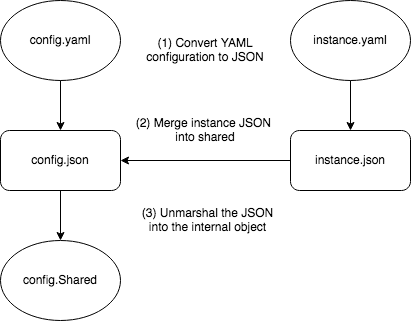

The diagram above was exported from draw.io. Its source (the exported page's mxGraphModel, read from the mxfile embedded in the PNG):
<mxGraphModel dx="1026" dy="1161" grid="1" gridSize="10" guides="1" tooltips="1" connect="1" arrows="1" fold="1" page="1" pageScale="1" pageWidth="850" pageHeight="1100" math="0" shadow="0">
  <root>
    <mxCell id="0" />
    <mxCell id="1" parent="0" />
    <mxCell id="A8OO-YEEI9LhOuCNT12j-1" value="config.yaml" style="ellipse;whiteSpace=wrap;html=1;" vertex="1" parent="1">
      <mxGeometry x="120" y="20" width="120" height="80" as="geometry" />
    </mxCell>
    <mxCell id="A8OO-YEEI9LhOuCNT12j-2" value="instance.yaml" style="ellipse;whiteSpace=wrap;html=1;" vertex="1" parent="1">
      <mxGeometry x="410" y="20" width="120" height="80" as="geometry" />
    </mxCell>
    <mxCell id="A8OO-YEEI9LhOuCNT12j-3" value="config.json" style="rounded=1;whiteSpace=wrap;html=1;" vertex="1" parent="1">
      <mxGeometry x="120" y="150" width="120" height="60" as="geometry" />
    </mxCell>
    <mxCell id="A8OO-YEEI9LhOuCNT12j-4" value="instance.json" style="rounded=1;whiteSpace=wrap;html=1;" vertex="1" parent="1">
      <mxGeometry x="410" y="150" width="120" height="60" as="geometry" />
    </mxCell>
    <mxCell id="A8OO-YEEI9LhOuCNT12j-5" value="" style="endArrow=classic;html=1;exitX=0;exitY=0.5;exitDx=0;exitDy=0;entryX=1;entryY=0.5;entryDx=0;entryDy=0;" edge="1" parent="1" source="A8OO-YEEI9LhOuCNT12j-4" target="A8OO-YEEI9LhOuCNT12j-3">
      <mxGeometry width="50" height="50" relative="1" as="geometry">
        <mxPoint x="400" y="480" as="sourcePoint" />
        <mxPoint x="450" y="430" as="targetPoint" />
      </mxGeometry>
    </mxCell>
    <mxCell id="A8OO-YEEI9LhOuCNT12j-6" value="" style="endArrow=classic;html=1;exitX=0.5;exitY=1;exitDx=0;exitDy=0;entryX=0.5;entryY=0;entryDx=0;entryDy=0;" edge="1" parent="1" source="A8OO-YEEI9LhOuCNT12j-1" target="A8OO-YEEI9LhOuCNT12j-3">
      <mxGeometry width="50" height="50" relative="1" as="geometry">
        <mxPoint x="400" y="480" as="sourcePoint" />
        <mxPoint x="450" y="430" as="targetPoint" />
      </mxGeometry>
    </mxCell>
    <mxCell id="A8OO-YEEI9LhOuCNT12j-7" value="" style="endArrow=classic;html=1;" edge="1" parent="1">
      <mxGeometry width="50" height="50" relative="1" as="geometry">
        <mxPoint x="470" y="100" as="sourcePoint" />
        <mxPoint x="470" y="150" as="targetPoint" />
      </mxGeometry>
    </mxCell>
    <mxCell id="A8OO-YEEI9LhOuCNT12j-8" value="(1) Convert YAML configuration to JSON" style="text;html=1;strokeColor=none;fillColor=none;align=center;verticalAlign=middle;whiteSpace=wrap;rounded=0;" vertex="1" parent="1">
      <mxGeometry x="250" y="60" width="150" height="20" as="geometry" />
    </mxCell>
    <mxCell id="A8OO-YEEI9LhOuCNT12j-9" value="(2) Merge instance JSON&amp;nbsp; into shared " style="text;html=1;strokeColor=none;fillColor=none;align=center;verticalAlign=middle;whiteSpace=wrap;rounded=0;" vertex="1" parent="1">
      <mxGeometry x="250" y="140" width="150" height="20" as="geometry" />
    </mxCell>
    <mxCell id="A8OO-YEEI9LhOuCNT12j-11" value="config.Shared" style="ellipse;whiteSpace=wrap;html=1;" vertex="1" parent="1">
      <mxGeometry x="120" y="260" width="120" height="80" as="geometry" />
    </mxCell>
    <mxCell id="A8OO-YEEI9LhOuCNT12j-12" value="" style="endArrow=classic;html=1;exitX=0.5;exitY=1;exitDx=0;exitDy=0;entryX=0.5;entryY=0;entryDx=0;entryDy=0;" edge="1" parent="1" source="A8OO-YEEI9LhOuCNT12j-3" target="A8OO-YEEI9LhOuCNT12j-11">
      <mxGeometry width="50" height="50" relative="1" as="geometry">
        <mxPoint x="400" y="480" as="sourcePoint" />
        <mxPoint x="450" y="430" as="targetPoint" />
      </mxGeometry>
    </mxCell>
    <mxCell id="A8OO-YEEI9LhOuCNT12j-13" value="(3) Unmarshal the JSON into the internal object" style="text;html=1;strokeColor=none;fillColor=none;align=center;verticalAlign=middle;whiteSpace=wrap;rounded=0;" vertex="1" parent="1">
      <mxGeometry x="250" y="230" width="155" height="20" as="geometry" />
    </mxCell>
  </root>
</mxGraphModel>